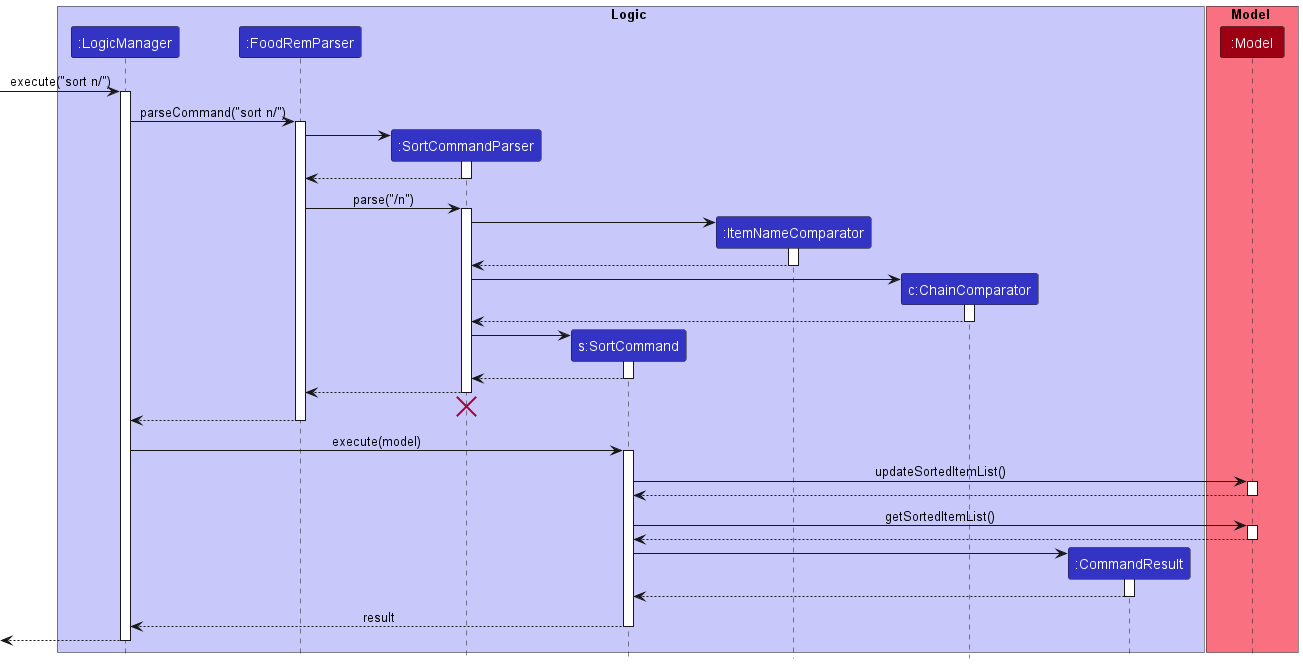

The diagram above was rendered by PlantUML. Its source (embedded in the PNG):
@startuml
!include style.puml

box Logic LOGIC_COLOR_T1
participant ":LogicManager" as LogicManager LOGIC_COLOR
participant ":FoodRemParser" as FoodRemParser LOGIC_COLOR
participant ":SortCommandParser" as SortCommandParser LOGIC_COLOR
participant "s:SortCommand" as SortCommand LOGIC_COLOR
participant ":ItemNameComparator" as ItemNameComparator LOGIC_COLOR
participant "c:ChainComparator" as ChainComparator LOGIC_COLOR
participant ":CommandResult" as CommandResult LOGIC_COLOR
end box

box Model MODEL_COLOR_T1
participant ":Model" as Model MODEL_COLOR
end box

[-> LogicManager : execute("sort n/")
activate LogicManager

LogicManager -> FoodRemParser : parseCommand("sort n/")
activate FoodRemParser

create SortCommandParser
FoodRemParser -> SortCommandParser
activate SortCommandParser

SortCommandParser --> FoodRemParser
deactivate SortCommandParser

FoodRemParser -> SortCommandParser : parse("/n")
activate SortCommandParser

create ItemNameComparator
SortCommandParser -> ItemNameComparator
activate ItemNameComparator

ItemNameComparator --> SortCommandParser
deactivate ItemNameComparator

create ChainComparator
SortCommandParser -> ChainComparator
activate ChainComparator

ChainComparator --> SortCommandParser
deactivate ChainComparator

create SortCommand
SortCommandParser -> SortCommand
activate SortCommand

SortCommand --> SortCommandParser :
deactivate SortCommand

SortCommandParser --> FoodRemParser :
deactivate SortCommandParser
'Hidden arrow to position the destroy marker below the end of the activation bar.
SortCommandParser -[hidden]-> FoodRemParser
destroy SortCommandParser

FoodRemParser --> LogicManager :
deactivate FoodRemParser

LogicManager -> SortCommand : execute(model)
activate SortCommand

SortCommand -> Model : updateSortedItemList()
activate Model

Model --> SortCommand
deactivate Model

SortCommand -> Model : getSortedItemList()
activate Model

Model --> SortCommand
deactivate Model

create CommandResult
SortCommand -> CommandResult
activate CommandResult

CommandResult --> SortCommand
deactivate CommandResult

SortCommand --> LogicManager : result
deactivate SortCommand

[<--LogicManager
deactivate LogicManager
@enduml